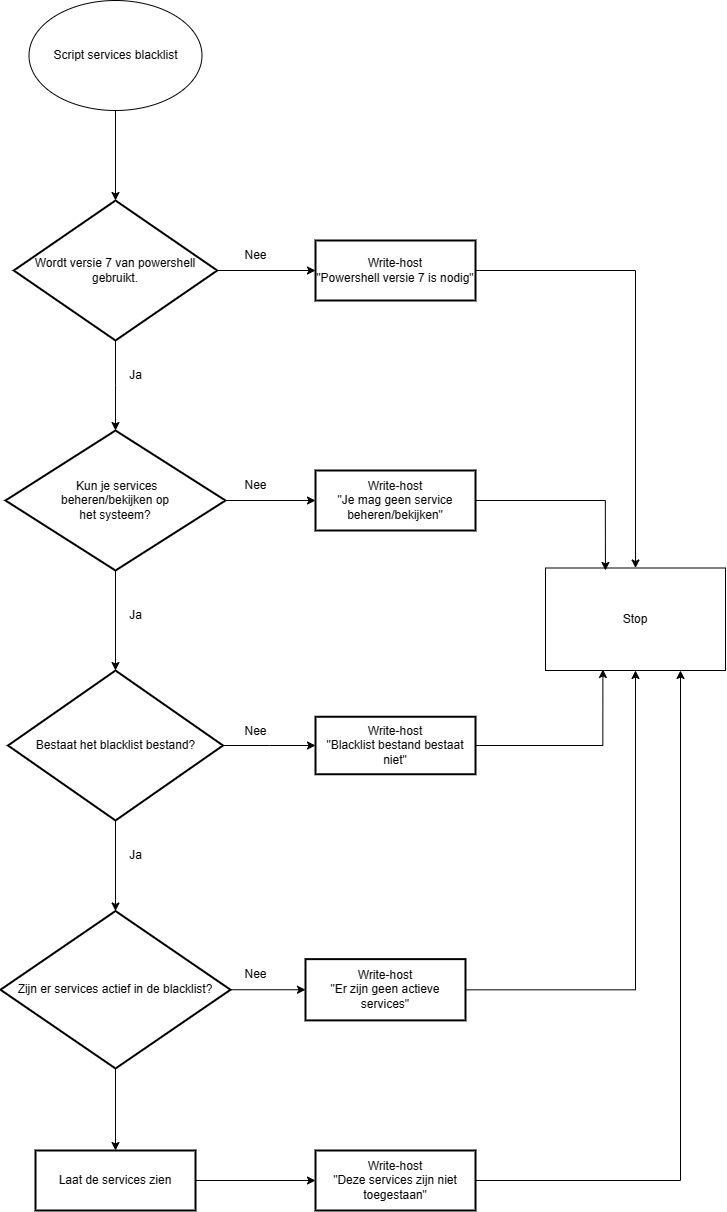

The diagram above was exported from draw.io. Its source (the exported page's mxGraphModel, read from the mxfile embedded in the PNG):
<mxGraphModel dx="2070" dy="962" grid="1" gridSize="10" guides="1" tooltips="1" connect="1" arrows="1" fold="1" page="1" pageScale="1" pageWidth="827" pageHeight="1169" math="0" shadow="0">
  <root>
    <mxCell id="WIyWlLk6GJQsqaUBKTNV-0" />
    <mxCell id="WIyWlLk6GJQsqaUBKTNV-1" parent="WIyWlLk6GJQsqaUBKTNV-0" />
    <mxCell id="nG1-U9z2BZ4dySrp0TAg-22" value="" style="edgeStyle=orthogonalEdgeStyle;rounded=0;orthogonalLoop=1;jettySize=auto;html=1;entryX=0.5;entryY=0;entryDx=0;entryDy=0;entryPerimeter=0;" parent="WIyWlLk6GJQsqaUBKTNV-1" source="nG1-U9z2BZ4dySrp0TAg-0" edge="1" target="hdfYX0evYEEZNSJ9LAzg-0">
      <mxGeometry relative="1" as="geometry">
        <mxPoint x="199" y="240" as="targetPoint" />
      </mxGeometry>
    </mxCell>
    <mxCell id="nG1-U9z2BZ4dySrp0TAg-0" value="Script services blacklist" style="ellipse;whiteSpace=wrap;html=1;" parent="WIyWlLk6GJQsqaUBKTNV-1" vertex="1">
      <mxGeometry x="113.5" y="10" width="173" height="110" as="geometry" />
    </mxCell>
    <mxCell id="nG1-U9z2BZ4dySrp0TAg-9" value="Ja" style="text;html=1;align=center;verticalAlign=middle;resizable=0;points=[];autosize=1;strokeColor=none;fillColor=none;" parent="WIyWlLk6GJQsqaUBKTNV-1" vertex="1">
      <mxGeometry x="200" y="850" width="40" height="30" as="geometry" />
    </mxCell>
    <mxCell id="nG1-U9z2BZ4dySrp0TAg-10" value="Stop" style="whiteSpace=wrap;html=1;rounded=0;" parent="WIyWlLk6GJQsqaUBKTNV-1" vertex="1">
      <mxGeometry x="630" y="577.5" width="180" height="102.5" as="geometry" />
    </mxCell>
    <mxCell id="8PEXWmw84hobcm1M7ksp-4" style="edgeStyle=none;curved=1;rounded=0;orthogonalLoop=1;jettySize=auto;html=1;exitX=0.5;exitY=1;exitDx=0;exitDy=0;exitPerimeter=0;fontSize=12;startSize=8;endSize=8;" parent="WIyWlLk6GJQsqaUBKTNV-1" edge="1">
      <mxGeometry relative="1" as="geometry">
        <mxPoint x="662.5" y="990" as="sourcePoint" />
        <mxPoint x="662.5" y="990" as="targetPoint" />
      </mxGeometry>
    </mxCell>
    <mxCell id="hdfYX0evYEEZNSJ9LAzg-4" value="" style="edgeStyle=orthogonalEdgeStyle;rounded=0;orthogonalLoop=1;jettySize=auto;html=1;" edge="1" parent="WIyWlLk6GJQsqaUBKTNV-1" source="hdfYX0evYEEZNSJ9LAzg-0" target="hdfYX0evYEEZNSJ9LAzg-3">
      <mxGeometry relative="1" as="geometry">
        <Array as="points">
          <mxPoint x="410" y="280" />
          <mxPoint x="410" y="280" />
        </Array>
      </mxGeometry>
    </mxCell>
    <mxCell id="hdfYX0evYEEZNSJ9LAzg-7" value="" style="edgeStyle=orthogonalEdgeStyle;rounded=0;orthogonalLoop=1;jettySize=auto;html=1;" edge="1" parent="WIyWlLk6GJQsqaUBKTNV-1" source="hdfYX0evYEEZNSJ9LAzg-0" target="hdfYX0evYEEZNSJ9LAzg-6">
      <mxGeometry relative="1" as="geometry" />
    </mxCell>
    <mxCell id="hdfYX0evYEEZNSJ9LAzg-0" value="Wordt versie 7 van powershell gebruikt." style="strokeWidth=2;html=1;shape=mxgraph.flowchart.decision;whiteSpace=wrap;" vertex="1" parent="WIyWlLk6GJQsqaUBKTNV-1">
      <mxGeometry x="98.25" y="210" width="203.5" height="140" as="geometry" />
    </mxCell>
    <mxCell id="hdfYX0evYEEZNSJ9LAzg-32" style="edgeStyle=orthogonalEdgeStyle;rounded=0;orthogonalLoop=1;jettySize=auto;html=1;entryX=0.5;entryY=0;entryDx=0;entryDy=0;" edge="1" parent="WIyWlLk6GJQsqaUBKTNV-1" source="hdfYX0evYEEZNSJ9LAzg-3" target="nG1-U9z2BZ4dySrp0TAg-10">
      <mxGeometry relative="1" as="geometry" />
    </mxCell>
    <mxCell id="hdfYX0evYEEZNSJ9LAzg-3" value="Write-host&lt;br&gt;&quot;Powershell versie 7 is nodig&quot;" style="whiteSpace=wrap;html=1;strokeWidth=2;" vertex="1" parent="WIyWlLk6GJQsqaUBKTNV-1">
      <mxGeometry x="400" y="250" width="160" height="60" as="geometry" />
    </mxCell>
    <mxCell id="hdfYX0evYEEZNSJ9LAzg-5" value="Nee" style="text;html=1;align=center;verticalAlign=middle;resizable=0;points=[];autosize=1;strokeColor=none;fillColor=none;" vertex="1" parent="WIyWlLk6GJQsqaUBKTNV-1">
      <mxGeometry x="315" y="250" width="50" height="30" as="geometry" />
    </mxCell>
    <mxCell id="hdfYX0evYEEZNSJ9LAzg-11" value="" style="edgeStyle=orthogonalEdgeStyle;rounded=0;orthogonalLoop=1;jettySize=auto;html=1;" edge="1" parent="WIyWlLk6GJQsqaUBKTNV-1" source="hdfYX0evYEEZNSJ9LAzg-6" target="hdfYX0evYEEZNSJ9LAzg-10">
      <mxGeometry relative="1" as="geometry" />
    </mxCell>
    <mxCell id="hdfYX0evYEEZNSJ9LAzg-13" value="" style="edgeStyle=orthogonalEdgeStyle;rounded=0;orthogonalLoop=1;jettySize=auto;html=1;" edge="1" parent="WIyWlLk6GJQsqaUBKTNV-1" source="hdfYX0evYEEZNSJ9LAzg-6" target="hdfYX0evYEEZNSJ9LAzg-12">
      <mxGeometry relative="1" as="geometry" />
    </mxCell>
    <mxCell id="hdfYX0evYEEZNSJ9LAzg-6" value="&amp;nbsp;Kun je services &lt;br&gt;beheren/bekijken op &lt;br&gt;het systeem?" style="rhombus;whiteSpace=wrap;html=1;strokeWidth=2;" vertex="1" parent="WIyWlLk6GJQsqaUBKTNV-1">
      <mxGeometry x="90" y="440" width="220" height="140" as="geometry" />
    </mxCell>
    <mxCell id="hdfYX0evYEEZNSJ9LAzg-8" value="Ja" style="text;html=1;align=center;verticalAlign=middle;resizable=0;points=[];autosize=1;strokeColor=none;fillColor=none;" vertex="1" parent="WIyWlLk6GJQsqaUBKTNV-1">
      <mxGeometry x="200" y="370" width="40" height="30" as="geometry" />
    </mxCell>
    <mxCell id="hdfYX0evYEEZNSJ9LAzg-10" value="Write-host&lt;br&gt;&quot;Je mag geen service beheren/bekijken&quot;" style="whiteSpace=wrap;html=1;strokeWidth=2;" vertex="1" parent="WIyWlLk6GJQsqaUBKTNV-1">
      <mxGeometry x="400" y="480" width="160" height="60" as="geometry" />
    </mxCell>
    <mxCell id="hdfYX0evYEEZNSJ9LAzg-20" value="" style="edgeStyle=orthogonalEdgeStyle;rounded=0;orthogonalLoop=1;jettySize=auto;html=1;" edge="1" parent="WIyWlLk6GJQsqaUBKTNV-1" source="hdfYX0evYEEZNSJ9LAzg-12" target="hdfYX0evYEEZNSJ9LAzg-19">
      <mxGeometry relative="1" as="geometry" />
    </mxCell>
    <mxCell id="hdfYX0evYEEZNSJ9LAzg-29" style="edgeStyle=orthogonalEdgeStyle;rounded=0;orthogonalLoop=1;jettySize=auto;html=1;" edge="1" parent="WIyWlLk6GJQsqaUBKTNV-1" source="hdfYX0evYEEZNSJ9LAzg-12">
      <mxGeometry relative="1" as="geometry">
        <mxPoint x="400" y="755" as="targetPoint" />
      </mxGeometry>
    </mxCell>
    <mxCell id="hdfYX0evYEEZNSJ9LAzg-12" value="Bestaat het blacklist bestand?" style="rhombus;whiteSpace=wrap;html=1;strokeWidth=2;" vertex="1" parent="WIyWlLk6GJQsqaUBKTNV-1">
      <mxGeometry x="92.5" y="680" width="215" height="150" as="geometry" />
    </mxCell>
    <mxCell id="hdfYX0evYEEZNSJ9LAzg-14" value="Ja" style="text;html=1;align=center;verticalAlign=middle;resizable=0;points=[];autosize=1;strokeColor=none;fillColor=none;" vertex="1" parent="WIyWlLk6GJQsqaUBKTNV-1">
      <mxGeometry x="200" y="610" width="40" height="30" as="geometry" />
    </mxCell>
    <mxCell id="hdfYX0evYEEZNSJ9LAzg-17" value="Write-host&lt;br&gt;&quot;Blacklist bestand bestaat niet&quot;" style="whiteSpace=wrap;html=1;strokeWidth=2;" vertex="1" parent="WIyWlLk6GJQsqaUBKTNV-1">
      <mxGeometry x="400" y="726.25" width="160" height="57.5" as="geometry" />
    </mxCell>
    <mxCell id="hdfYX0evYEEZNSJ9LAzg-22" value="" style="edgeStyle=orthogonalEdgeStyle;rounded=0;orthogonalLoop=1;jettySize=auto;html=1;" edge="1" parent="WIyWlLk6GJQsqaUBKTNV-1" source="hdfYX0evYEEZNSJ9LAzg-19" target="hdfYX0evYEEZNSJ9LAzg-21">
      <mxGeometry relative="1" as="geometry" />
    </mxCell>
    <mxCell id="hdfYX0evYEEZNSJ9LAzg-31" value="" style="edgeStyle=orthogonalEdgeStyle;rounded=0;orthogonalLoop=1;jettySize=auto;html=1;" edge="1" parent="WIyWlLk6GJQsqaUBKTNV-1" source="hdfYX0evYEEZNSJ9LAzg-19" target="hdfYX0evYEEZNSJ9LAzg-30">
      <mxGeometry relative="1" as="geometry" />
    </mxCell>
    <mxCell id="hdfYX0evYEEZNSJ9LAzg-19" value="Zijn er services actief in de blacklist?" style="rhombus;whiteSpace=wrap;html=1;strokeWidth=2;" vertex="1" parent="WIyWlLk6GJQsqaUBKTNV-1">
      <mxGeometry x="85" y="920.5" width="230" height="157.5" as="geometry" />
    </mxCell>
    <mxCell id="hdfYX0evYEEZNSJ9LAzg-35" style="edgeStyle=orthogonalEdgeStyle;rounded=0;orthogonalLoop=1;jettySize=auto;html=1;entryX=0.5;entryY=1;entryDx=0;entryDy=0;" edge="1" parent="WIyWlLk6GJQsqaUBKTNV-1" source="hdfYX0evYEEZNSJ9LAzg-21" target="nG1-U9z2BZ4dySrp0TAg-10">
      <mxGeometry relative="1" as="geometry" />
    </mxCell>
    <mxCell id="hdfYX0evYEEZNSJ9LAzg-21" value="Write-host&lt;br&gt;&quot;Er zijn geen actieve services&quot;" style="whiteSpace=wrap;html=1;strokeWidth=2;" vertex="1" parent="WIyWlLk6GJQsqaUBKTNV-1">
      <mxGeometry x="390" y="968.63" width="160" height="61.25" as="geometry" />
    </mxCell>
    <mxCell id="hdfYX0evYEEZNSJ9LAzg-23" value="Nee" style="text;html=1;align=center;verticalAlign=middle;resizable=0;points=[];autosize=1;strokeColor=none;fillColor=none;" vertex="1" parent="WIyWlLk6GJQsqaUBKTNV-1">
      <mxGeometry x="315" y="968.63" width="50" height="30" as="geometry" />
    </mxCell>
    <mxCell id="hdfYX0evYEEZNSJ9LAzg-24" value="Nee" style="text;html=1;align=center;verticalAlign=middle;resizable=0;points=[];autosize=1;strokeColor=none;fillColor=none;" vertex="1" parent="WIyWlLk6GJQsqaUBKTNV-1">
      <mxGeometry x="315" y="726.25" width="50" height="30" as="geometry" />
    </mxCell>
    <mxCell id="hdfYX0evYEEZNSJ9LAzg-25" value="Nee" style="text;html=1;align=center;verticalAlign=middle;resizable=0;points=[];autosize=1;strokeColor=none;fillColor=none;" vertex="1" parent="WIyWlLk6GJQsqaUBKTNV-1">
      <mxGeometry x="315" y="480" width="50" height="30" as="geometry" />
    </mxCell>
    <mxCell id="hdfYX0evYEEZNSJ9LAzg-37" value="" style="edgeStyle=orthogonalEdgeStyle;rounded=0;orthogonalLoop=1;jettySize=auto;html=1;" edge="1" parent="WIyWlLk6GJQsqaUBKTNV-1" source="hdfYX0evYEEZNSJ9LAzg-30" target="hdfYX0evYEEZNSJ9LAzg-36">
      <mxGeometry relative="1" as="geometry" />
    </mxCell>
    <mxCell id="hdfYX0evYEEZNSJ9LAzg-30" value="Laat de services zien" style="whiteSpace=wrap;html=1;strokeWidth=2;" vertex="1" parent="WIyWlLk6GJQsqaUBKTNV-1">
      <mxGeometry x="120" y="1160" width="160" height="60" as="geometry" />
    </mxCell>
    <mxCell id="hdfYX0evYEEZNSJ9LAzg-33" style="edgeStyle=orthogonalEdgeStyle;rounded=0;orthogonalLoop=1;jettySize=auto;html=1;entryX=0.333;entryY=0.024;entryDx=0;entryDy=0;entryPerimeter=0;" edge="1" parent="WIyWlLk6GJQsqaUBKTNV-1" source="hdfYX0evYEEZNSJ9LAzg-10" target="nG1-U9z2BZ4dySrp0TAg-10">
      <mxGeometry relative="1" as="geometry" />
    </mxCell>
    <mxCell id="hdfYX0evYEEZNSJ9LAzg-34" style="edgeStyle=orthogonalEdgeStyle;rounded=0;orthogonalLoop=1;jettySize=auto;html=1;entryX=0.319;entryY=0.99;entryDx=0;entryDy=0;entryPerimeter=0;" edge="1" parent="WIyWlLk6GJQsqaUBKTNV-1" source="hdfYX0evYEEZNSJ9LAzg-17" target="nG1-U9z2BZ4dySrp0TAg-10">
      <mxGeometry relative="1" as="geometry" />
    </mxCell>
    <mxCell id="hdfYX0evYEEZNSJ9LAzg-38" style="edgeStyle=orthogonalEdgeStyle;rounded=0;orthogonalLoop=1;jettySize=auto;html=1;entryX=0.75;entryY=1;entryDx=0;entryDy=0;" edge="1" parent="WIyWlLk6GJQsqaUBKTNV-1" source="hdfYX0evYEEZNSJ9LAzg-36" target="nG1-U9z2BZ4dySrp0TAg-10">
      <mxGeometry relative="1" as="geometry" />
    </mxCell>
    <mxCell id="hdfYX0evYEEZNSJ9LAzg-36" value="Write-host&lt;br&gt;&quot;Deze services zijn niet toegestaan&quot;" style="whiteSpace=wrap;html=1;strokeWidth=2;" vertex="1" parent="WIyWlLk6GJQsqaUBKTNV-1">
      <mxGeometry x="400" y="1160" width="160" height="60" as="geometry" />
    </mxCell>
  </root>
</mxGraphModel>